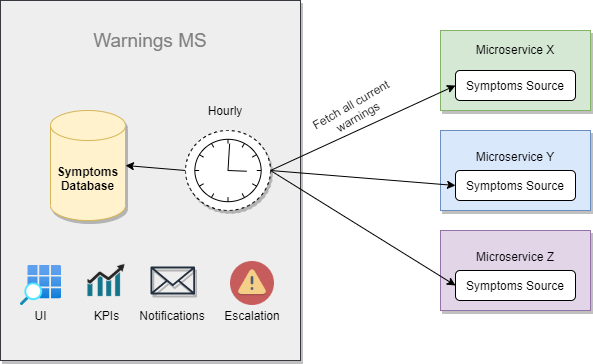

The diagram above was exported from draw.io. Its source (the exported page's mxGraphModel, read from the mxfile embedded in the PNG):
<mxGraphModel dx="2254" dy="779" grid="1" gridSize="10" guides="1" tooltips="1" connect="1" arrows="1" fold="1" page="1" pageScale="1" pageWidth="827" pageHeight="1169" math="0" shadow="0">
  <root>
    <mxCell id="0" />
    <mxCell id="1" parent="0" />
    <mxCell id="VA7meF37OldHANTrhTTi-32" value="" style="rounded=0;whiteSpace=wrap;html=1;shadow=1;fillColor=#eeeeee;strokeColor=#36393d;" vertex="1" parent="1">
      <mxGeometry x="60" y="70" width="300" height="360" as="geometry" />
    </mxCell>
    <mxCell id="VA7meF37OldHANTrhTTi-4" value="" style="group;strokeColor=#6c8ebf;fillColor=#dae8fc;container=0;" vertex="1" connectable="0" parent="1">
      <mxGeometry x="500" y="200" width="150" height="80" as="geometry" />
    </mxCell>
    <mxCell id="VA7meF37OldHANTrhTTi-5" value="Microservice Y&lt;br&gt;&lt;br&gt;&lt;br&gt;" style="rounded=0;whiteSpace=wrap;html=1;shadow=1;labelPosition=center;verticalLabelPosition=middle;align=center;verticalAlign=middle;fillColor=#dae8fc;strokeColor=#6c8ebf;" vertex="1" parent="1">
      <mxGeometry x="500" y="200" width="150" height="80" as="geometry" />
    </mxCell>
    <mxCell id="VA7meF37OldHANTrhTTi-6" value="Symptoms Source" style="rounded=1;whiteSpace=wrap;html=1;shadow=0;" vertex="1" parent="1">
      <mxGeometry x="515" y="240" width="120" height="30" as="geometry" />
    </mxCell>
    <mxCell id="VA7meF37OldHANTrhTTi-7" value="" style="group;strokeColor=#6c8ebf;fillColor=#dae8fc;container=0;" vertex="1" connectable="0" parent="1">
      <mxGeometry x="500" y="300" width="150" height="80" as="geometry" />
    </mxCell>
    <mxCell id="VA7meF37OldHANTrhTTi-8" value="Microservice Z&lt;br&gt;&lt;br&gt;&lt;br&gt;" style="rounded=0;whiteSpace=wrap;html=1;shadow=1;labelPosition=center;verticalLabelPosition=middle;align=center;verticalAlign=middle;fillColor=#e1d5e7;strokeColor=#9673a6;" vertex="1" parent="1">
      <mxGeometry x="500" y="300" width="150" height="80" as="geometry" />
    </mxCell>
    <mxCell id="VA7meF37OldHANTrhTTi-9" value="Symptoms Source" style="rounded=1;whiteSpace=wrap;html=1;shadow=0;" vertex="1" parent="1">
      <mxGeometry x="515" y="340" width="120" height="30" as="geometry" />
    </mxCell>
    <mxCell id="VA7meF37OldHANTrhTTi-11" value="" style="endArrow=classic;html=1;exitX=1;exitY=0.5;exitDx=0;exitDy=0;entryX=0;entryY=0.5;entryDx=0;entryDy=0;" edge="1" parent="1" target="VA7meF37OldHANTrhTTi-6">
      <mxGeometry width="50" height="50" relative="1" as="geometry">
        <mxPoint x="330" y="240" as="sourcePoint" />
        <mxPoint x="525" y="165" as="targetPoint" />
      </mxGeometry>
    </mxCell>
    <mxCell id="VA7meF37OldHANTrhTTi-12" value="" style="endArrow=classic;html=1;exitX=1;exitY=0.5;exitDx=0;exitDy=0;entryX=0;entryY=0.5;entryDx=0;entryDy=0;" edge="1" parent="1" target="VA7meF37OldHANTrhTTi-9">
      <mxGeometry width="50" height="50" relative="1" as="geometry">
        <mxPoint x="330" y="240" as="sourcePoint" />
        <mxPoint x="535" y="175" as="targetPoint" />
      </mxGeometry>
    </mxCell>
    <mxCell id="VA7meF37OldHANTrhTTi-1" value="Microservice X&lt;br&gt;&lt;br&gt;&lt;br&gt;&lt;br&gt;" style="rounded=0;whiteSpace=wrap;html=1;shadow=1;labelPosition=center;verticalLabelPosition=middle;align=center;verticalAlign=middle;fillColor=#d5e8d4;strokeColor=#82b366;container=0;" vertex="1" parent="1">
      <mxGeometry x="500" y="100" width="150" height="80" as="geometry" />
    </mxCell>
    <mxCell id="VA7meF37OldHANTrhTTi-2" value="Symptoms Source" style="rounded=1;whiteSpace=wrap;html=1;shadow=0;container=0;" vertex="1" parent="1">
      <mxGeometry x="515" y="140" width="120" height="30" as="geometry" />
    </mxCell>
    <mxCell id="VA7meF37OldHANTrhTTi-10" value="" style="endArrow=classic;html=1;exitX=1;exitY=0.5;exitDx=0;exitDy=0;entryX=0;entryY=0.5;entryDx=0;entryDy=0;" edge="1" parent="1" target="VA7meF37OldHANTrhTTi-2">
      <mxGeometry width="50" height="50" relative="1" as="geometry">
        <mxPoint x="330" y="240" as="sourcePoint" />
        <mxPoint x="440" y="320" as="targetPoint" />
      </mxGeometry>
    </mxCell>
    <mxCell id="VA7meF37OldHANTrhTTi-14" value="Symptoms&lt;br&gt;Database" style="shape=cylinder3;whiteSpace=wrap;html=1;boundedLbl=1;backgroundOutline=1;size=15;shadow=1;fillColor=#fff2cc;strokeColor=#d6b656;fontStyle=1" vertex="1" parent="1">
      <mxGeometry x="110" y="180" width="75" height="110" as="geometry" />
    </mxCell>
    <mxCell id="VA7meF37OldHANTrhTTi-15" value="" style="endArrow=classic;html=1;exitX=0;exitY=0.5;exitDx=0;exitDy=0;entryX=1;entryY=0.5;entryDx=0;entryDy=0;entryPerimeter=0;strokeWidth=1;" edge="1" parent="1" target="VA7meF37OldHANTrhTTi-14">
      <mxGeometry width="50" height="50" relative="1" as="geometry">
        <mxPoint x="245" y="240" as="sourcePoint" />
        <mxPoint x="475" y="310" as="targetPoint" />
      </mxGeometry>
    </mxCell>
    <mxCell id="VA7meF37OldHANTrhTTi-16" value="Fetch all current warnings" style="text;html=1;strokeColor=none;fillColor=none;align=center;verticalAlign=middle;whiteSpace=wrap;rounded=0;shadow=1;rotation=-30;" vertex="1" parent="1">
      <mxGeometry x="369" y="170" width="90" height="20" as="geometry" />
    </mxCell>
    <mxCell id="VA7meF37OldHANTrhTTi-19" value="" style="shape=mxgraph.bpmn.shape;html=1;verticalLabelPosition=bottom;labelBackgroundColor=#ffffff;verticalAlign=top;align=center;perimeter=ellipsePerimeter;outlineConnect=0;outline=eventNonint;symbol=timer;shadow=1;" vertex="1" parent="1">
      <mxGeometry x="245" y="200" width="85" height="80" as="geometry" />
    </mxCell>
    <mxCell id="VA7meF37OldHANTrhTTi-20" value="Hourly" style="text;html=1;strokeColor=none;fillColor=none;align=center;verticalAlign=middle;whiteSpace=wrap;rounded=0;shadow=1;rotation=0;" vertex="1" parent="1">
      <mxGeometry x="240" y="170" width="90" height="20" as="geometry" />
    </mxCell>
    <mxCell id="VA7meF37OldHANTrhTTi-22" value="" style="shape=image;html=1;verticalAlign=top;verticalLabelPosition=bottom;labelBackgroundColor=#ffffff;imageAspect=0;aspect=fixed;image=https://cdn1.iconfinder.com/data/icons/infographic-vol-7/512/10-128.png;shadow=1;fillColor=#DAE8FC;" vertex="1" parent="1">
      <mxGeometry x="147" y="331" width="38" height="38" as="geometry" />
    </mxCell>
    <mxCell id="VA7meF37OldHANTrhTTi-23" value="" style="outlineConnect=0;fontColor=#232F3E;gradientColor=none;fillColor=#232F3E;strokeColor=none;dashed=0;verticalLabelPosition=bottom;verticalAlign=top;align=center;html=1;fontSize=12;fontStyle=0;aspect=fixed;pointerEvents=1;shape=mxgraph.aws4.email_2;shadow=1;" vertex="1" parent="1">
      <mxGeometry x="210" y="336" width="44.57" height="28" as="geometry" />
    </mxCell>
    <mxCell id="VA7meF37OldHANTrhTTi-31" value="" style="aspect=fixed;html=1;points=[];align=center;image;fontSize=12;image=img/lib/azure2/general/Resource_Group_List.svg;shadow=1;fillColor=#DAE8FC;" vertex="1" parent="1">
      <mxGeometry x="80.00000000000003" y="335" width="40.59" height="40" as="geometry" />
    </mxCell>
    <mxCell id="VA7meF37OldHANTrhTTi-33" value="Warnings MS" style="text;html=1;strokeColor=none;fillColor=none;align=center;verticalAlign=middle;whiteSpace=wrap;rounded=0;shadow=1;rotation=0;fontStyle=0;fontSize=19;fontColor=#808080;" vertex="1" parent="1">
      <mxGeometry x="130" y="90" width="160" height="40" as="geometry" />
    </mxCell>
    <mxCell id="VA7meF37OldHANTrhTTi-35" value="UI" style="text;html=1;strokeColor=none;fillColor=none;align=center;verticalAlign=middle;whiteSpace=wrap;rounded=0;shadow=1;rotation=0;" vertex="1" parent="1">
      <mxGeometry x="72.8" y="375" width="55" height="20" as="geometry" />
    </mxCell>
    <mxCell id="VA7meF37OldHANTrhTTi-36" value="KPIs" style="text;html=1;strokeColor=none;fillColor=none;align=center;verticalAlign=middle;whiteSpace=wrap;rounded=0;shadow=1;rotation=0;" vertex="1" parent="1">
      <mxGeometry x="138.5" y="375" width="55" height="20" as="geometry" />
    </mxCell>
    <mxCell id="VA7meF37OldHANTrhTTi-37" value="Notifications" style="text;html=1;strokeColor=none;fillColor=none;align=center;verticalAlign=middle;whiteSpace=wrap;rounded=0;shadow=1;rotation=0;" vertex="1" parent="1">
      <mxGeometry x="197.28" y="375" width="70" height="20" as="geometry" />
    </mxCell>
    <mxCell id="VA7meF37OldHANTrhTTi-40" value="" style="shape=image;html=1;verticalAlign=top;verticalLabelPosition=bottom;labelBackgroundColor=#ffffff;imageAspect=0;aspect=fixed;image=https://cdn2.iconfinder.com/data/icons/circle-icons-1/64/caution-128.png;shadow=1;fillColor=#DAE8FC;fontSize=19;fontColor=#007FFF;" vertex="1" parent="1">
      <mxGeometry x="290" y="331" width="44" height="44" as="geometry" />
    </mxCell>
    <mxCell id="VA7meF37OldHANTrhTTi-41" value="Escalation" style="text;html=1;strokeColor=none;fillColor=none;align=center;verticalAlign=middle;whiteSpace=wrap;rounded=0;shadow=1;rotation=0;" vertex="1" parent="1">
      <mxGeometry x="277" y="375" width="70" height="20" as="geometry" />
    </mxCell>
  </root>
</mxGraphModel>